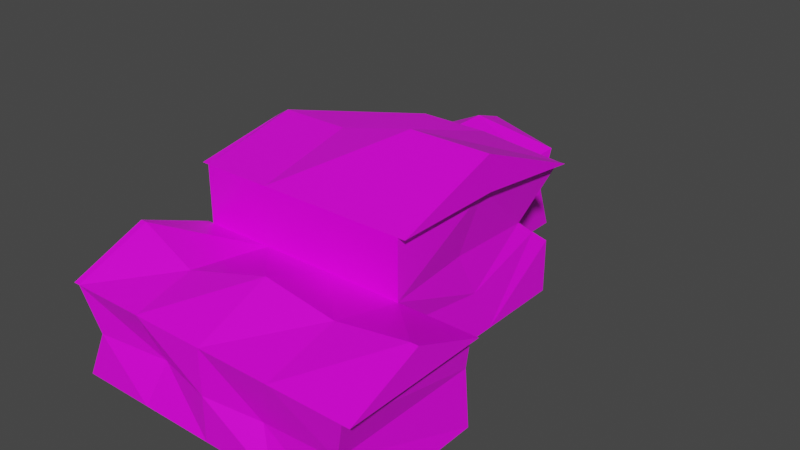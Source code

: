 # Source: damage_50_pct.blend  (saved by Blender 2.90.8; exported with 4.5.12 LTS)
import bpy
from mathutils import Matrix  # noqa: F401  (used for matrix-valued properties, if any)

bpy.ops.wm.read_factory_settings(use_empty=True)
scene = bpy.context.scene
scene.name = 'Scene'

# ---- collections
col_collection = bpy.data.collections.new('Collection'); scene.collection.children.link(col_collection)

# ---- images (referenced by path relative to the original .blend; pixels are not part of the script)
import os
ASSET_DIR = os.environ.get("B2B_ASSET_DIR", "")  # directory of the original .blend (textures are referenced by path, not embedded)
HERE = os.path.dirname(os.path.abspath(__file__))  # packed textures are extracted next to this script under _unpacked/

def load_image(name, relpath, width, height, colorspace="sRGB"):
    """Load a texture the original file referenced (path relative to the .blend, or extracted next to this script)."""
    p = next((c for c in (os.path.join(HERE, relpath), os.path.join(ASSET_DIR, relpath)) if relpath and os.path.exists(c)), "")
    if p:
        img = bpy.data.images.load(p, check_existing=True)
        img.name = name
    else:  # same state as the original file: an image datablock whose file is absent (Cycles renders it pink)
        img = bpy.data.images.new(name, width, height)
        img.source = "FILE"
        img.filepath = "//" + (relpath or name)
    img.colorspace_settings.name = colorspace
    return img
img_house_1_uv_png = load_image('house_1_uv.png', 'house_1_uv.png', 1024, 1024, 'sRGB')

# ---- materials (node trees are filled in below, after node groups)
mat_material = bpy.data.materials.new('Material')
mat_material.alpha_threshold = 0.0
mat_material.use_transparent_shadow = False
mat_material.line_color = (0.0, 0.0, 0.0, 1.0)

# ---- material node trees
mat_material.use_nodes = True; mat_material.node_tree.nodes.clear()
_N = mat_material.node_tree.nodes; _L = mat_material.node_tree.links
n0 = _N.new('ShaderNodeOutputMaterial'); n0.name = 'Material Output'; n0.location = (300, 300)
n1 = _N.new('ShaderNodeBsdfPrincipled'); n1.name = 'Principled BSDF'; n1.location = (10, 300)
n1.distribution = 'GGX'
n1.subsurface_method = 'BURLEY'
n1.inputs[2].default_value = 0.4
n1.inputs[3].default_value = 1.45
n1.inputs[27].default_value = (0.0, 0.0, 0.0, 1.0)
n1.inputs[28].default_value = 1.0
n2 = _N.new('ShaderNodeTexImage'); n2.name = 'Image Texture'; n2.location = (-280, 280)
n2.image = img_house_1_uv_png
_L.new(n1.outputs[0], n0.inputs[0])
_L.new(n2.outputs[0], n1.inputs[0])
n0.is_active_output = True

# ---- world
world_world = bpy.data.worlds.new('World'); scene.world = world_world
world_world.use_nodes = True; world_world.node_tree.nodes.clear()
_N = world_world.node_tree.nodes; _L = world_world.node_tree.links
n0 = _N.new('ShaderNodeOutputWorld'); n0.name = 'World Output'; n0.location = (300, 300)
n1 = _N.new('ShaderNodeBackground'); n1.name = 'Background'; n1.location = (10, 300)
n1.inputs[0].default_value = (0.05088, 0.05088, 0.05088, 1.0)
_L.new(n1.outputs[0], n0.inputs[0])
n0.is_active_output = True
world_world.color = (0.05088, 0.05088, 0.05088)
world_world.use_sun_shadow = False
world_world.sun_shadow_jitter_overblur = 0.0

# ---- meshes
me_cube = bpy.data.meshes.new('Cube')
me_cube.from_pydata([(3.0, 1.8, -7.868e-08), (3.0, 0.0, 0.0), (3.0, 1.8, 3.0), (3.0, 1.311e-07, 3.0), (-3.0, 1.8, -7.868e-08), (-3.0, 0.0, 0.0), (-3.0, 1.8, 3.0), (-3.0, 1.311e-07, 3.0), (1.5, 0.0, 0.0), (1.5, 1.8, -7.868e-08), (-3.0, -1.967e-07, -4.5), (1.5, -1.967e-07, -4.5), (-3.0, 3.0, -1.311e-07), (1.5, 3.0, -1.311e-07), (-3.102, 2.547, -4.517), (1.562, 2.764, -4.644), (3.0, 2.406, 1.5), (-3.0, 2.406, 1.5), (-3.135, 1.8, -7.868e-08), (-3.135, 1.8, 3.0), (-3.135, 2.406, 1.5), (3.15, 1.8, -7.868e-08), (3.15, 1.8, 3.0), (3.15, 2.406, 1.5), (1.5, 3.75, -2.25), (-3.231, 3.323, -2.299), (1.65, 3.0, -1.311e-07), (1.712, 2.764, -4.644), (1.65, 3.75, -2.25), (-3.15, 3.0, -1.311e-07), (-3.252, 2.547, -4.517), (-3.484, 3.167, -2.293), (-3.0, 1.8, -4.5), (1.262, 1.682, -3.852), (-0.075, 0.0, 0.0), (-0.075, 1.8, -7.868e-08), (-0.075, -1.967e-07, -4.5), (-0.075, 3.0, -1.311e-07), (-0.075, 3.0, -4.5), (-0.075, 3.75, -2.25), (-0.5472, 1.917, -4.328), (-3.0, -3.082e-07, -7.05), (-3.07, 1.575, -7.103), (-0.075, -3.082e-07, -7.05), (-0.075, 1.8, -7.05), (-1.537, 0.0, 0.0), (-1.537, -1.967e-07, -4.5), (-1.768, 3.323, -2.299), (-1.537, 1.8, -7.868e-08), (-1.537, 3.0, -1.311e-07), (-1.537, 3.0, -4.5), (-1.537, 2.4, -4.5), (-1.537, -3.082e-07, -7.05), (-1.582, 2.139, -7.115), (-3.0, 1.906, -4.5), (-3.0, -1.236e-07, -2.828), (-1.537, -1.216e-07, -2.783), (-0.075, -1.197e-07, -2.738), (1.5, 1.123, -4.5), (-0.1936, 1.686, -5.526), (-1.537, 2.4, -5.698), (-0.075, 1.226, -4.5), (1.5, -1.176e-07, -2.689), (-2.894, 1.843, -4.5), (1.5, 3.0, -2.331), (1.65, 3.0, -2.34), (1.311, 1.787, -1.91), (-3.05, 2.779, -2.206), (-3.201, 2.772, -2.269), (-2.777, 1.567, -2.561), (-2.836, 1.527, -1.224), (2.904, 1.111, -0.01426), (-2.647, 0.9253, 2.915), (2.761, 0.9815, 2.861), (-3.0, 0.9, -3.934e-08), (1.391, 1.206, -0.06629), (1.381, 1.402, -4.176), (-0.3111, 1.571, -4.414), (1.405, 0.8934, -2.299), (-2.918, 0.7634, -2.026), (0.0, 1.311e-07, 3.0), (0.0, 1.8, 3.0), (0.0, 2.406, 1.5), (0.0, 0.9, 3.0), (1.5, 1.8, 3.0), (1.5, 1.311e-07, 3.0), (1.499, 2.178, 1.517), (1.121, 0.7923, 2.759), (-1.5, 1.311e-07, 3.0), (-1.636, 2.017, 1.704), (-1.246, 0.8604, 2.681), (-1.5, 1.8, 3.0), (0.01105, 1.005, -6.577), (-1.598, 1.181, -6.972), (-2.677, 1.127, -7.018), (-3.0, 0.9298, -4.5), (-0.075, -2.524e-07, -5.775), (-3.0, 1.8, -5.775), (-3.0, -2.524e-07, -5.775), (-1.537, -2.524e-07, -5.775), (-1.537, 2.4, -6.374), (-0.1343, 1.743, -6.288), (-3.0, 0.9126, -5.775), (-0.075, 1.073, -5.775)], [], [(17, 89, 48, 4), (72, 6, 4, 74), (75, 9, 0, 71), (45, 5, 55, 56), (35, 9, 13, 37), (51, 63, 54, 14, 50), (39, 24, 15, 38), (9, 66, 64, 13), (90, 91, 6, 72), (89, 17, 6, 91), (7, 5, 45, 34, 8, 1, 3, 85, 80, 88), (71, 0, 2, 73), (4, 12, 70), (18, 19, 20), (2, 0, 21, 22), (4, 6, 19, 18), (6, 17, 20, 19), (17, 4, 18, 20), (22, 21, 23), (0, 16, 23, 21), (16, 2, 22, 23), (37, 13, 24, 39), (26, 65, 28), (14, 67, 68, 30), (13, 64, 65, 26), (24, 13, 26, 28), (15, 24, 28, 27), (30, 68, 31), (25, 14, 30, 31), (12, 25, 31, 29), (40, 77, 61, 59), (11, 36, 61, 58), (49, 37, 39, 47), (47, 39, 38, 50), (33, 40, 38, 15), (48, 35, 37, 49), (8, 34, 57, 62), (52, 41, 94, 93), (98, 102, 94, 41), (51, 40, 59, 60), (99, 98, 41, 52), (96, 99, 52, 43), (97, 100, 53, 42), (43, 52, 93, 92), (4, 48, 49, 12), (25, 47, 50, 14), (12, 49, 47, 25), (40, 51, 50, 38), (34, 45, 56, 57), (70, 79, 74, 4), (62, 57, 36, 11), (54, 63, 32), (101, 103, 92, 44), (56, 55, 10, 46), (58, 62, 11), (76, 77, 40, 33), (57, 56, 46, 36), (60, 63, 51), (100, 101, 44, 53), (55, 54, 32, 95, 10), (76, 78, 62, 58), (78, 66, 9, 75), (65, 64, 15, 27), (64, 66, 33, 15), (28, 65, 27), (55, 79, 70, 69), (68, 67, 12, 29), (31, 68, 29), (67, 14, 54, 69), (69, 54, 55), (69, 70, 12, 67), (79, 55, 5, 74), (62, 78, 75, 8), (33, 66, 78, 76), (58, 61, 77, 76), (1, 71, 73, 3), (88, 90, 72, 7), (8, 75, 71, 1), (7, 72, 74, 5), (85, 87, 83, 80), (86, 82, 81, 84), (87, 84, 81, 83), (73, 2, 84, 87), (16, 86, 84, 2), (3, 73, 87, 85), (80, 83, 90, 88), (82, 89, 91, 81), (83, 81, 91, 90), (92, 103, 96, 43), (9, 86, 16, 0), (35, 82, 86, 9), (48, 89, 82, 35), (92, 93, 53, 44), (93, 94, 42, 53), (102, 95, 32, 97), (103, 61, 36, 96), (94, 102, 97, 42), (60, 59, 101, 100), (59, 61, 103, 101), (32, 63, 60, 100, 97), (36, 46, 99, 96), (46, 10, 98, 99), (10, 95, 102, 98)])
_uv = me_cube.uv_layers.new(name='UVMap')
_uv.uv.foreach_set('vector', [0.3469, 0.4547, 0.3469, 0.3763, 0.4314, 0.3783, 0.4314, 0.4547, 0.1685, 0.5016, 0.1685, 0.5486, 0.01188, 0.5486, 0.01188, 0.5016, 0.4784, 0.2197, 0.4314, 0.2197, 0.4314, 0.1414, 0.4784, 0.1414, 0.9579, 0.3624, 0.9579, 0.4387, 0.8102, 0.4387, 0.8126, 0.3624, 0.6857, 0.6419, 0.6857, 0.7242, 0.623, 0.7242, 0.623, 0.6419, 0.3441, 0.5656, 0.315, 0.4947, 0.3183, 0.4892, 0.3754, 0.4892, 0.3754, 0.5656, 0.4992, 0.6419, 0.4992, 0.7242, 0.3754, 0.7242, 0.3754, 0.6419, 0.9579, 0.1098, 0.8287, 0.1098, 0.8362, 0.04715, 0.9579, 0.04715, 0.2155, 0.3763, 0.2625, 0.3763, 0.2625, 0.4547, 0.2155, 0.4547, 0.3469, 0.3763, 0.3469, 0.4547, 0.2625, 0.4547, 0.2625, 0.3763, 0.1685, 0.4547, 0.01188, 0.4547, 0.01188, 0.3783, 0.01188, 0.3019, 0.01188, 0.2197, 0.01188, 0.1414, 0.1685, 0.1414, 0.1685, 0.2197, 0.1685, 0.298, 0.1685, 0.3763, 0.01188, 0.09442, 0.01188, 0.04743, 0.1685, 0.04743, 0.1685, 0.09442, 0.9579, 0.5327, 0.9579, 0.5953, 0.9001, 0.5341, 0.01188, 0.5557, 0.1685, 0.5557, 0.09019, 0.5873, 0.1685, 0.04743, 0.01188, 0.04743, 0.01188, 0.0396, 0.1685, 0.0396, 0.01188, 0.5486, 0.1685, 0.5486, 0.1685, 0.5557, 0.01188, 0.5557, 0.2625, 0.4547, 0.3469, 0.4547, 0.3469, 0.4617, 0.2625, 0.4617, 0.3469, 0.4547, 0.4314, 0.4547, 0.4314, 0.4617, 0.3469, 0.4617, 0.1685, 0.0396, 0.01188, 0.0396, 0.09019, 0.007973, 0.4314, 0.1414, 0.3469, 0.1414, 0.3469, 0.1336, 0.4314, 0.1336, 0.3469, 0.1414, 0.2625, 0.1414, 0.2625, 0.1336, 0.3469, 0.1336, 0.623, 0.6419, 0.623, 0.7242, 0.4992, 0.7242, 0.4992, 0.6419, 0.9579, 0.03932, 0.8357, 0.03932, 0.8404, 0.0001601, 0.723, 0.5953, 0.8431, 0.5953, 0.8399, 0.6032, 0.723, 0.6032, 0.9579, 0.04715, 0.8362, 0.04715, 0.8357, 0.03932, 0.9579, 0.03932, 0.4992, 0.7242, 0.623, 0.7242, 0.623, 0.732, 0.4992, 0.732, 0.3754, 0.7242, 0.4992, 0.7242, 0.4992, 0.732, 0.3754, 0.732, 0.723, 0.6032, 0.8399, 0.6032, 0.8404, 0.6423, 0.4992, 0.4892, 0.3754, 0.4892, 0.3754, 0.4814, 0.4992, 0.4814, 0.623, 0.4892, 0.4992, 0.4892, 0.4992, 0.4814, 0.623, 0.4814, 0.4914, 0.7679, 0.5064, 0.7679, 0.5214, 0.7679, 0.4914, 0.8011, 0.2188, 0.7242, 0.2188, 0.6419, 0.2828, 0.6419, 0.2774, 0.7242, 0.623, 0.5656, 0.623, 0.6419, 0.4992, 0.6419, 0.4992, 0.5656, 0.4992, 0.5656, 0.4992, 0.6419, 0.3754, 0.6419, 0.3754, 0.5656, 0.3127, 0.7242, 0.3127, 0.6419, 0.3754, 0.6419, 0.3754, 0.7242, 0.6857, 0.5656, 0.6857, 0.6419, 0.623, 0.6419, 0.623, 0.5656, 0.9579, 0.2038, 0.9579, 0.286, 0.815, 0.286, 0.8175, 0.2038, 0.2324, 0.9774, 0.2324, 0.901, 0.2791, 0.901, 0.2797, 0.9774, 0.2324, 0.8344, 0.28, 0.8344, 0.2791, 0.901, 0.2324, 0.901, 0.4089, 0.7679, 0.4914, 0.7679, 0.4914, 0.8011, 0.4089, 0.8304, 0.156, 0.8344, 0.2324, 0.8344, 0.2324, 0.901, 0.156, 0.901, 0.5854, 0.8344, 0.6617, 0.8344, 0.6617, 0.901, 0.5854, 0.901, 0.3263, 0.8344, 0.4089, 0.8657, 0.4089, 0.901, 0.3263, 0.901, 0.5854, 0.901, 0.5854, 0.9774, 0.538, 0.9774, 0.5374, 0.901, 0.6857, 0.4892, 0.6857, 0.5656, 0.623, 0.5656, 0.623, 0.4892, 0.4992, 0.4892, 0.4992, 0.5656, 0.3754, 0.5656, 0.3754, 0.4892, 0.623, 0.4892, 0.623, 0.5656, 0.4992, 0.5656, 0.4992, 0.4892, 0.3127, 0.6419, 0.3441, 0.5656, 0.3754, 0.5656, 0.3754, 0.6419, 0.9579, 0.286, 0.9579, 0.3624, 0.8126, 0.3624, 0.815, 0.286, 0.9001, 0.5341, 0.8552, 0.4864, 0.9579, 0.4857, 0.9579, 0.5327, 0.8175, 0.2038, 0.815, 0.286, 0.723, 0.286, 0.723, 0.2038, 0.3183, 0.4892, 0.315, 0.4947, 0.3127, 0.4892, 0.4914, 0.8511, 0.5294, 0.8344, 0.5374, 0.901, 0.4914, 0.901, 0.8126, 0.3624, 0.8102, 0.4387, 0.723, 0.4387, 0.723, 0.3624, 0.723, 0.1451, 0.8175, 0.2038, 0.723, 0.2038, 0.2951, 0.7242, 0.2978, 0.6419, 0.3127, 0.6419, 0.3127, 0.7242, 0.815, 0.286, 0.8126, 0.3624, 0.723, 0.3624, 0.723, 0.286, 0.4089, 0.8304, 0.3323, 0.7679, 0.4089, 0.7679, 0.4089, 0.8657, 0.4914, 0.8511, 0.4914, 0.901, 0.4089, 0.901, 0.8102, 0.4387, 0.723, 0.5382, 0.723, 0.5327, 0.723, 0.4873, 0.723, 0.4387, 0.723, 0.1275, 0.8231, 0.1568, 0.8175, 0.2038, 0.723, 0.1451, 0.8231, 0.1568, 0.8287, 0.1098, 0.9579, 0.1098, 0.9579, 0.1568, 0.8357, 0.03932, 0.8362, 0.04715, 0.723, 0.04715, 0.723, 0.03932, 0.8362, 0.04715, 0.8287, 0.1098, 0.723, 0.1098, 0.723, 0.04715, 0.8404, 0.0001601, 0.8357, 0.03932, 0.723, 0.03932, 0.8102, 0.4387, 0.8552, 0.4864, 0.9001, 0.5341, 0.8321, 0.543, 0.8399, 0.6032, 0.8431, 0.5953, 0.9579, 0.5953, 0.9579, 0.6032, 0.8404, 0.6423, 0.8399, 0.6032, 0.9579, 0.6032, 0.8431, 0.5953, 0.723, 0.5953, 0.723, 0.5382, 0.8321, 0.543, 0.8321, 0.543, 0.723, 0.5382, 0.8102, 0.4387, 0.8321, 0.543, 0.9001, 0.5341, 0.9579, 0.5953, 0.8431, 0.5953, 0.8552, 0.4864, 0.8102, 0.4387, 0.9579, 0.4387, 0.9579, 0.4857, 0.8175, 0.2038, 0.8231, 0.1568, 0.9579, 0.1568, 0.9579, 0.2038, 0.723, 0.1098, 0.8287, 0.1098, 0.8231, 0.1568, 0.723, 0.1275, 0.2774, 0.7242, 0.2828, 0.6419, 0.2978, 0.6419, 0.2951, 0.7242, 0.01188, 0.1414, 0.01188, 0.09442, 0.1685, 0.09442, 0.1685, 0.1414, 0.1685, 0.3763, 0.2155, 0.3763, 0.2155, 0.4547, 0.1685, 0.4547, 0.5254, 0.2197, 0.4784, 0.2197, 0.4784, 0.1414, 0.5254, 0.1414, 0.1685, 0.4547, 0.1685, 0.5016, 0.01188, 0.5016, 0.01188, 0.4547, 0.1685, 0.2197, 0.2155, 0.2197, 0.2155, 0.298, 0.1685, 0.298, 0.3469, 0.2197, 0.3469, 0.298, 0.2625, 0.298, 0.2625, 0.2197, 0.2155, 0.2197, 0.2625, 0.2197, 0.2625, 0.298, 0.2155, 0.298, 0.2155, 0.1414, 0.2625, 0.1414, 0.2625, 0.2197, 0.2155, 0.2197, 0.3469, 0.1414, 0.3469, 0.2197, 0.2625, 0.2197, 0.2625, 0.1414, 0.1685, 0.1414, 0.2155, 0.1414, 0.2155, 0.2197, 0.1685, 0.2197, 0.1685, 0.298, 0.2155, 0.298, 0.2155, 0.3763, 0.1685, 0.3763, 0.3469, 0.298, 0.3469, 0.3763, 0.2625, 0.3763, 0.2625, 0.298, 0.2155, 0.298, 0.2625, 0.298, 0.2625, 0.3763, 0.2155, 0.3763, 0.5374, 0.901, 0.5294, 0.8344, 0.5854, 0.8344, 0.5854, 0.901, 0.4314, 0.2197, 0.3469, 0.2197, 0.3469, 0.1414, 0.4314, 0.1414, 0.4314, 0.3019, 0.3469, 0.298, 0.3469, 0.2197, 0.4314, 0.2197, 0.4314, 0.3783, 0.3469, 0.3763, 0.3469, 0.298, 0.4314, 0.3019, 0.5374, 0.901, 0.538, 0.9774, 0.4601, 0.9774, 0.4914, 0.901, 0.2797, 0.9774, 0.2791, 0.901, 0.3263, 0.901, 0.3577, 0.9774, 0.28, 0.8344, 0.2809, 0.7679, 0.3263, 0.7679, 0.3263, 0.8344, 0.5294, 0.8344, 0.5214, 0.7679, 0.5854, 0.7679, 0.5854, 0.8344, 0.2791, 0.901, 0.28, 0.8344, 0.3263, 0.8344, 0.3263, 0.901, 0.4089, 0.8304, 0.4914, 0.8011, 0.4914, 0.8511, 0.4089, 0.8657, 0.4914, 0.8011, 0.5214, 0.7679, 0.5294, 0.8344, 0.4914, 0.8511, 0.3263, 0.7679, 0.3323, 0.7679, 0.4089, 0.8304, 0.4089, 0.8657, 0.3263, 0.8344, 0.5854, 0.7679, 0.6617, 0.7679, 0.6617, 0.8344, 0.5854, 0.8344, 0.156, 0.7679, 0.2324, 0.7679, 0.2324, 0.8344, 0.156, 0.8344, 0.2324, 0.7679, 0.2809, 0.7679, 0.28, 0.8344, 0.2324, 0.8344])
me_cube.materials.append(mat_material)
me_cube.use_remesh_preserve_volume = False
me_cube.use_remesh_preserve_attributes = False
me_cube.use_mirror_vertex_groups = False
me_cube.update()

# ---- objects
ob_cube = bpy.data.objects.new('Cube', me_cube)

# ---- transforms, parenting, visibility, modifiers, constraints
ob_cube.location = (0.0, 0.0, 0.0)
ob_cube.rotation_euler = (1.571, 0.0, 0.0)
ob_cube.lock_rotations_4d = False
ob_cube.empty_display_type = 'ARROWS'
ob_cube.lineart.crease_threshold = 0.0

# ---- collection membership
col_collection.objects.link(ob_cube)

# ---- scene / render settings (as saved in the file)
scene.frame_start = 1; scene.frame_end = 250; scene.frame_set(1)
scene.render.engine = 'BLENDER_EEVEE_NEXT'
scene.cycles.use_denoising = False
scene.cycles.samples = 128
scene.cycles.sampling_pattern = 'TABULATED_SOBOL'
scene.cycles.use_adaptive_sampling = False
scene.cycles.use_light_tree = False
scene.view_settings.view_transform = 'Filmic'
bpy.context.view_layer.update()

# ---- added for rendering (the .blend has no active camera and no usable light): camera, sun
cam_auto = bpy.data.cameras.new('AutoCamera')
cam_auto.lens = 50.0
cam_auto.sensor_width = 36.0
cam_auto.clip_end = 1000.0
ob_auto_camera = bpy.data.objects.new('AutoCamera', cam_auto)
scene.collection.objects.link(ob_auto_camera)
ob_auto_camera.location = (11.5506, -12.0034, 11.249)
ob_auto_camera.rotation_euler = (1.09748, -7.21219e-08, 0.694738)
scene.camera = ob_auto_camera
light_auto_sun = bpy.data.lights.new('AutoSun', 'SUN')
light_auto_sun.energy = 3.0
light_auto_sun.angle = 0.0523599
ob_auto_sun = bpy.data.objects.new('AutoSun', light_auto_sun)
scene.collection.objects.link(ob_auto_sun)
ob_auto_sun.rotation_euler = (0.872665, 0.174533, 0.523599)
bpy.context.view_layer.update()
